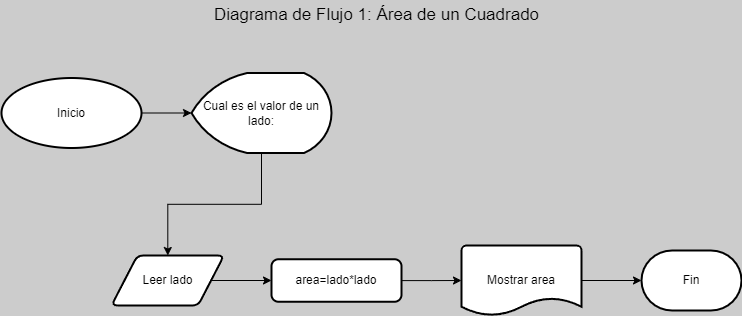

The diagram above was exported from draw.io. Its source (the exported page's mxGraphModel, read from the mxfile embedded in the PNG):
<mxGraphModel dx="1434" dy="754" grid="1" gridSize="10" guides="1" tooltips="1" connect="1" arrows="1" fold="1" page="1" pageScale="1" pageWidth="827" pageHeight="1169" background="#CCCCCC" math="0" shadow="0">
  <root>
    <mxCell id="0" />
    <mxCell id="1" parent="0" />
    <mxCell id="Hyv73Hq5j_jmRg_fDE1m-5" style="edgeStyle=orthogonalEdgeStyle;rounded=0;orthogonalLoop=1;jettySize=auto;html=1;" edge="1" parent="1" source="Hyv73Hq5j_jmRg_fDE1m-4" target="Hyv73Hq5j_jmRg_fDE1m-6">
      <mxGeometry relative="1" as="geometry">
        <mxPoint x="320" y="190" as="targetPoint" />
      </mxGeometry>
    </mxCell>
    <mxCell id="Hyv73Hq5j_jmRg_fDE1m-4" value="Inicio" style="strokeWidth=2;html=1;shape=mxgraph.flowchart.start_1;whiteSpace=wrap;" vertex="1" parent="1">
      <mxGeometry x="30" y="97.5" width="140" height="70" as="geometry" />
    </mxCell>
    <mxCell id="Hyv73Hq5j_jmRg_fDE1m-13" style="edgeStyle=orthogonalEdgeStyle;rounded=0;orthogonalLoop=1;jettySize=auto;html=1;" edge="1" parent="1" source="Hyv73Hq5j_jmRg_fDE1m-6" target="Hyv73Hq5j_jmRg_fDE1m-9">
      <mxGeometry relative="1" as="geometry" />
    </mxCell>
    <mxCell id="Hyv73Hq5j_jmRg_fDE1m-6" value="Cual es el valor de un lado:" style="strokeWidth=2;html=1;shape=mxgraph.flowchart.display;whiteSpace=wrap;" vertex="1" parent="1">
      <mxGeometry x="220" y="92.5" width="140" height="80" as="geometry" />
    </mxCell>
    <mxCell id="Hyv73Hq5j_jmRg_fDE1m-15" style="edgeStyle=orthogonalEdgeStyle;rounded=0;orthogonalLoop=1;jettySize=auto;html=1;entryX=0;entryY=0.5;entryDx=0;entryDy=0;" edge="1" parent="1" source="Hyv73Hq5j_jmRg_fDE1m-9" target="Hyv73Hq5j_jmRg_fDE1m-14">
      <mxGeometry relative="1" as="geometry" />
    </mxCell>
    <mxCell id="Hyv73Hq5j_jmRg_fDE1m-9" value="Leer&amp;nbsp;lado" style="shape=parallelogram;html=1;strokeWidth=2;perimeter=parallelogramPerimeter;whiteSpace=wrap;rounded=1;arcSize=12;size=0.23;" vertex="1" parent="1">
      <mxGeometry x="140" y="275" width="112.5" height="50" as="geometry" />
    </mxCell>
    <mxCell id="Hyv73Hq5j_jmRg_fDE1m-14" value="area=lado*lado" style="rounded=1;whiteSpace=wrap;html=1;absoluteArcSize=1;arcSize=14;strokeWidth=2;" vertex="1" parent="1">
      <mxGeometry x="300" y="278.75" width="130" height="42.5" as="geometry" />
    </mxCell>
    <mxCell id="Hyv73Hq5j_jmRg_fDE1m-18" value="Diagrama de Flujo 1: Área de un Cuadrado " style="text;html=1;align=center;verticalAlign=middle;resizable=0;points=[];autosize=1;strokeColor=none;fillColor=none;fontSize=17;" vertex="1" parent="1">
      <mxGeometry x="230" y="20" width="350" height="30" as="geometry" />
    </mxCell>
    <mxCell id="Hyv73Hq5j_jmRg_fDE1m-22" value="Mostrar area" style="strokeWidth=2;html=1;shape=mxgraph.flowchart.document2;whiteSpace=wrap;size=0.25;" vertex="1" parent="1">
      <mxGeometry x="490" y="265" width="120" height="70" as="geometry" />
    </mxCell>
    <mxCell id="Hyv73Hq5j_jmRg_fDE1m-23" style="edgeStyle=orthogonalEdgeStyle;rounded=0;orthogonalLoop=1;jettySize=auto;html=1;entryX=0;entryY=0.5;entryDx=0;entryDy=0;entryPerimeter=0;" edge="1" parent="1" source="Hyv73Hq5j_jmRg_fDE1m-14" target="Hyv73Hq5j_jmRg_fDE1m-22">
      <mxGeometry relative="1" as="geometry" />
    </mxCell>
    <mxCell id="Hyv73Hq5j_jmRg_fDE1m-25" value="Fin" style="strokeWidth=2;html=1;shape=mxgraph.flowchart.terminator;whiteSpace=wrap;" vertex="1" parent="1">
      <mxGeometry x="670" y="270" width="100" height="60" as="geometry" />
    </mxCell>
    <mxCell id="Hyv73Hq5j_jmRg_fDE1m-27" style="edgeStyle=orthogonalEdgeStyle;rounded=0;orthogonalLoop=1;jettySize=auto;html=1;entryX=0;entryY=0.5;entryDx=0;entryDy=0;entryPerimeter=0;" edge="1" parent="1" source="Hyv73Hq5j_jmRg_fDE1m-22" target="Hyv73Hq5j_jmRg_fDE1m-25">
      <mxGeometry relative="1" as="geometry" />
    </mxCell>
  </root>
</mxGraphModel>